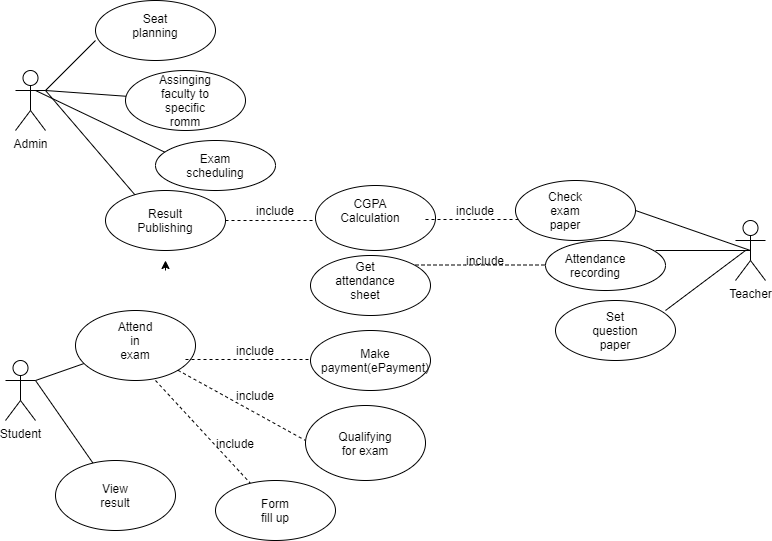

The diagram above was exported from draw.io. Its source (the exported page's mxGraphModel, read from the mxfile embedded in the PNG):
<mxGraphModel dx="868" dy="450" grid="1" gridSize="10" guides="1" tooltips="1" connect="1" arrows="1" fold="1" page="1" pageScale="1" pageWidth="850" pageHeight="1100" math="0" shadow="0">
  <root>
    <mxCell id="0" />
    <mxCell id="1" parent="0" />
    <object label="Admin&lt;br&gt;" id="Krb4UCc4BGOxEcA_AYzm-1">
      <mxCell style="shape=umlActor;verticalLabelPosition=bottom;verticalAlign=top;html=1;outlineConnect=0;" vertex="1" parent="1">
        <mxGeometry x="50" y="70" width="30" height="60" as="geometry" />
      </mxCell>
    </object>
    <mxCell id="Krb4UCc4BGOxEcA_AYzm-3" value="" style="endArrow=none;html=1;" edge="1" parent="1">
      <mxGeometry width="50" height="50" relative="1" as="geometry">
        <mxPoint x="80" y="90" as="sourcePoint" />
        <mxPoint x="130" y="40" as="targetPoint" />
      </mxGeometry>
    </mxCell>
    <object label="" id="Krb4UCc4BGOxEcA_AYzm-4">
      <mxCell style="ellipse;whiteSpace=wrap;html=1;strokeColor=#000000;" vertex="1" parent="1">
        <mxGeometry x="130" width="120" height="60" as="geometry" />
      </mxCell>
    </object>
    <mxCell id="Krb4UCc4BGOxEcA_AYzm-7" value="" style="endArrow=none;html=1;" edge="1" parent="1" target="Krb4UCc4BGOxEcA_AYzm-8">
      <mxGeometry width="50" height="50" relative="1" as="geometry">
        <mxPoint x="80" y="90" as="sourcePoint" />
        <mxPoint x="160" y="90" as="targetPoint" />
      </mxGeometry>
    </mxCell>
    <mxCell id="Krb4UCc4BGOxEcA_AYzm-8" value="" style="ellipse;whiteSpace=wrap;html=1;" vertex="1" parent="1">
      <mxGeometry x="160" y="70" width="120" height="60" as="geometry" />
    </mxCell>
    <mxCell id="Krb4UCc4BGOxEcA_AYzm-9" value="" style="endArrow=none;html=1;" edge="1" parent="1">
      <mxGeometry width="50" height="50" relative="1" as="geometry">
        <mxPoint x="80" y="90" as="sourcePoint" />
        <mxPoint x="170.23166369858995" y="195.27027431502165" as="targetPoint" />
      </mxGeometry>
    </mxCell>
    <mxCell id="Krb4UCc4BGOxEcA_AYzm-13" value="" style="endArrow=none;html=1;entryX=0.083;entryY=0.24;entryDx=0;entryDy=0;entryPerimeter=0;" edge="1" parent="1" target="Krb4UCc4BGOxEcA_AYzm-14">
      <mxGeometry width="50" height="50" relative="1" as="geometry">
        <mxPoint x="70" y="90" as="sourcePoint" />
        <mxPoint x="190" y="150" as="targetPoint" />
      </mxGeometry>
    </mxCell>
    <mxCell id="Krb4UCc4BGOxEcA_AYzm-14" value="" style="ellipse;whiteSpace=wrap;html=1;" vertex="1" parent="1">
      <mxGeometry x="190" y="140" width="120" height="50" as="geometry" />
    </mxCell>
    <mxCell id="Krb4UCc4BGOxEcA_AYzm-16" value="Seat planning&lt;br&gt;" style="text;html=1;strokeColor=none;fillColor=none;align=center;verticalAlign=middle;whiteSpace=wrap;rounded=0;" vertex="1" parent="1">
      <mxGeometry x="160" y="10" width="60" height="30" as="geometry" />
    </mxCell>
    <mxCell id="Krb4UCc4BGOxEcA_AYzm-21" value="Assinging faculty to specific romm&lt;br&gt;" style="text;html=1;strokeColor=none;fillColor=none;align=center;verticalAlign=middle;whiteSpace=wrap;rounded=0;" vertex="1" parent="1">
      <mxGeometry x="200" y="90" width="40" height="20" as="geometry" />
    </mxCell>
    <mxCell id="Krb4UCc4BGOxEcA_AYzm-22" value="Exam scheduling" style="text;html=1;strokeColor=none;fillColor=none;align=center;verticalAlign=middle;whiteSpace=wrap;rounded=0;" vertex="1" parent="1">
      <mxGeometry x="230" y="155" width="40" height="20" as="geometry" />
    </mxCell>
    <mxCell id="Krb4UCc4BGOxEcA_AYzm-24" value="Result Publishing" style="text;html=1;strokeColor=none;fillColor=none;align=center;verticalAlign=middle;whiteSpace=wrap;rounded=0;" vertex="1" parent="1">
      <mxGeometry x="180" y="220" width="40" height="20" as="geometry" />
    </mxCell>
    <mxCell id="Krb4UCc4BGOxEcA_AYzm-25" style="edgeStyle=orthogonalEdgeStyle;rounded=0;orthogonalLoop=1;jettySize=auto;html=1;exitX=0.5;exitY=1;exitDx=0;exitDy=0;" edge="1" parent="1">
      <mxGeometry relative="1" as="geometry">
        <mxPoint x="200" y="270" as="sourcePoint" />
        <mxPoint x="200" y="260" as="targetPoint" />
      </mxGeometry>
    </mxCell>
    <mxCell id="Krb4UCc4BGOxEcA_AYzm-26" value="" style="ellipse;whiteSpace=wrap;html=1;strokeColor=#000000;" vertex="1" parent="1">
      <mxGeometry x="140" y="190" width="120" height="60" as="geometry" />
    </mxCell>
    <mxCell id="Krb4UCc4BGOxEcA_AYzm-28" value="Result Publishing" style="text;html=1;strokeColor=none;fillColor=none;align=center;verticalAlign=middle;whiteSpace=wrap;rounded=0;" vertex="1" parent="1">
      <mxGeometry x="180" y="210" width="40" height="20" as="geometry" />
    </mxCell>
    <mxCell id="Krb4UCc4BGOxEcA_AYzm-40" value="" style="endArrow=none;dashed=1;html=1;exitX=1;exitY=0.5;exitDx=0;exitDy=0;" edge="1" parent="1" source="Krb4UCc4BGOxEcA_AYzm-26">
      <mxGeometry width="50" height="50" relative="1" as="geometry">
        <mxPoint x="280" y="220" as="sourcePoint" />
        <mxPoint x="390" y="220" as="targetPoint" />
      </mxGeometry>
    </mxCell>
    <mxCell id="Krb4UCc4BGOxEcA_AYzm-41" value="include&lt;br&gt;" style="text;html=1;strokeColor=none;fillColor=none;align=center;verticalAlign=middle;whiteSpace=wrap;rounded=0;" vertex="1" parent="1">
      <mxGeometry x="290" y="200" width="40" height="20" as="geometry" />
    </mxCell>
    <mxCell id="Krb4UCc4BGOxEcA_AYzm-42" value="" style="ellipse;whiteSpace=wrap;html=1;strokeColor=#000000;" vertex="1" parent="1">
      <mxGeometry x="350" y="185" width="120" height="65" as="geometry" />
    </mxCell>
    <mxCell id="Krb4UCc4BGOxEcA_AYzm-43" value="CGPA Calculation" style="text;html=1;strokeColor=none;fillColor=none;align=center;verticalAlign=middle;whiteSpace=wrap;rounded=0;" vertex="1" parent="1">
      <mxGeometry x="385" y="200" width="40" height="20" as="geometry" />
    </mxCell>
    <mxCell id="Krb4UCc4BGOxEcA_AYzm-45" value="" style="endArrow=none;dashed=1;html=1;exitX=1;exitY=0.5;exitDx=0;exitDy=0;" edge="1" parent="1">
      <mxGeometry width="50" height="50" relative="1" as="geometry">
        <mxPoint x="460" y="219" as="sourcePoint" />
        <mxPoint x="590" y="219" as="targetPoint" />
      </mxGeometry>
    </mxCell>
    <mxCell id="Krb4UCc4BGOxEcA_AYzm-46" value="include&lt;br&gt;" style="text;html=1;strokeColor=none;fillColor=none;align=center;verticalAlign=middle;whiteSpace=wrap;rounded=0;" vertex="1" parent="1">
      <mxGeometry x="490" y="200" width="40" height="20" as="geometry" />
    </mxCell>
    <mxCell id="Krb4UCc4BGOxEcA_AYzm-47" value="" style="ellipse;whiteSpace=wrap;html=1;strokeColor=#000000;" vertex="1" parent="1">
      <mxGeometry x="550" y="180" width="120" height="60" as="geometry" />
    </mxCell>
    <mxCell id="Krb4UCc4BGOxEcA_AYzm-48" value="Check exam paper" style="text;html=1;strokeColor=none;fillColor=none;align=center;verticalAlign=middle;whiteSpace=wrap;rounded=0;" vertex="1" parent="1">
      <mxGeometry x="580" y="200" width="40" height="20" as="geometry" />
    </mxCell>
    <mxCell id="Krb4UCc4BGOxEcA_AYzm-49" value="Teacher&lt;br&gt;" style="shape=umlActor;verticalLabelPosition=bottom;verticalAlign=top;html=1;outlineConnect=0;strokeColor=#000000;" vertex="1" parent="1">
      <mxGeometry x="770" y="220" width="30" height="60" as="geometry" />
    </mxCell>
    <mxCell id="Krb4UCc4BGOxEcA_AYzm-51" value="" style="endArrow=none;html=1;entryX=0.5;entryY=0.5;entryDx=0;entryDy=0;entryPerimeter=0;exitX=1;exitY=0.5;exitDx=0;exitDy=0;" edge="1" parent="1" source="Krb4UCc4BGOxEcA_AYzm-47" target="Krb4UCc4BGOxEcA_AYzm-49">
      <mxGeometry width="50" height="50" relative="1" as="geometry">
        <mxPoint x="650" y="200" as="sourcePoint" />
        <mxPoint x="760" y="270" as="targetPoint" />
      </mxGeometry>
    </mxCell>
    <mxCell id="Krb4UCc4BGOxEcA_AYzm-52" value="" style="endArrow=none;html=1;entryX=0.5;entryY=0.5;entryDx=0;entryDy=0;entryPerimeter=0;" edge="1" parent="1" target="Krb4UCc4BGOxEcA_AYzm-49">
      <mxGeometry width="50" height="50" relative="1" as="geometry">
        <mxPoint x="690" y="250" as="sourcePoint" />
        <mxPoint x="695.4023512251699" y="253.2414107351019" as="targetPoint" />
      </mxGeometry>
    </mxCell>
    <mxCell id="Krb4UCc4BGOxEcA_AYzm-54" value="" style="ellipse;whiteSpace=wrap;html=1;strokeColor=#000000;" vertex="1" parent="1">
      <mxGeometry x="580" y="240" width="120" height="50" as="geometry" />
    </mxCell>
    <mxCell id="Krb4UCc4BGOxEcA_AYzm-56" value="Attendance recording&lt;br&gt;" style="text;html=1;strokeColor=none;fillColor=none;align=center;verticalAlign=middle;whiteSpace=wrap;rounded=0;" vertex="1" parent="1">
      <mxGeometry x="610" y="255" width="40" height="20" as="geometry" />
    </mxCell>
    <mxCell id="Krb4UCc4BGOxEcA_AYzm-57" value="" style="endArrow=none;html=1;" edge="1" parent="1">
      <mxGeometry width="50" height="50" relative="1" as="geometry">
        <mxPoint x="700" y="310" as="sourcePoint" />
        <mxPoint x="780.1381696702049" y="249.89637274734628" as="targetPoint" />
      </mxGeometry>
    </mxCell>
    <mxCell id="Krb4UCc4BGOxEcA_AYzm-59" value="" style="ellipse;whiteSpace=wrap;html=1;strokeColor=#000000;" vertex="1" parent="1">
      <mxGeometry x="590" y="300" width="120" height="60" as="geometry" />
    </mxCell>
    <mxCell id="Krb4UCc4BGOxEcA_AYzm-60" value="Set question paper" style="text;html=1;strokeColor=none;fillColor=none;align=center;verticalAlign=middle;whiteSpace=wrap;rounded=0;" vertex="1" parent="1">
      <mxGeometry x="630" y="320" width="40" height="20" as="geometry" />
    </mxCell>
    <mxCell id="Krb4UCc4BGOxEcA_AYzm-66" value="" style="endArrow=none;dashed=1;html=1;exitX=1;exitY=0.5;exitDx=0;exitDy=0;" edge="1" parent="1">
      <mxGeometry width="50" height="50" relative="1" as="geometry">
        <mxPoint x="450" y="264.5" as="sourcePoint" />
        <mxPoint x="580" y="264.5" as="targetPoint" />
        <Array as="points">
          <mxPoint x="510" y="264.5" />
        </Array>
      </mxGeometry>
    </mxCell>
    <mxCell id="Krb4UCc4BGOxEcA_AYzm-67" value="include&lt;br&gt;" style="text;html=1;strokeColor=none;fillColor=none;align=center;verticalAlign=middle;whiteSpace=wrap;rounded=0;" vertex="1" parent="1">
      <mxGeometry x="500" y="250" width="40" height="20" as="geometry" />
    </mxCell>
    <mxCell id="Krb4UCc4BGOxEcA_AYzm-68" value="" style="ellipse;whiteSpace=wrap;html=1;strokeColor=#000000;" vertex="1" parent="1">
      <mxGeometry x="345" y="255" width="120" height="60" as="geometry" />
    </mxCell>
    <mxCell id="Krb4UCc4BGOxEcA_AYzm-69" value="Get attendance sheet&lt;br&gt;" style="text;html=1;strokeColor=none;fillColor=none;align=center;verticalAlign=middle;whiteSpace=wrap;rounded=0;" vertex="1" parent="1">
      <mxGeometry x="380" y="270" width="40" height="20" as="geometry" />
    </mxCell>
    <mxCell id="Krb4UCc4BGOxEcA_AYzm-70" value="Student&lt;br&gt;" style="shape=umlActor;verticalLabelPosition=bottom;verticalAlign=top;html=1;outlineConnect=0;strokeColor=#000000;" vertex="1" parent="1">
      <mxGeometry x="40" y="360" width="30" height="60" as="geometry" />
    </mxCell>
    <mxCell id="Krb4UCc4BGOxEcA_AYzm-71" value="" style="endArrow=none;html=1;exitX=1;exitY=0.3333333333333333;exitDx=0;exitDy=0;exitPerimeter=0;" edge="1" parent="1" source="Krb4UCc4BGOxEcA_AYzm-70" target="Krb4UCc4BGOxEcA_AYzm-72">
      <mxGeometry width="50" height="50" relative="1" as="geometry">
        <mxPoint x="80" y="400" as="sourcePoint" />
        <mxPoint x="130" y="350" as="targetPoint" />
      </mxGeometry>
    </mxCell>
    <mxCell id="Krb4UCc4BGOxEcA_AYzm-72" value="" style="ellipse;whiteSpace=wrap;html=1;strokeColor=#000000;" vertex="1" parent="1">
      <mxGeometry x="110" y="310" width="120" height="70" as="geometry" />
    </mxCell>
    <mxCell id="Krb4UCc4BGOxEcA_AYzm-73" value="Attend in exam" style="text;html=1;strokeColor=none;fillColor=none;align=center;verticalAlign=middle;whiteSpace=wrap;rounded=0;" vertex="1" parent="1">
      <mxGeometry x="150" y="330" width="40" height="20" as="geometry" />
    </mxCell>
    <mxCell id="Krb4UCc4BGOxEcA_AYzm-74" value="" style="endArrow=none;html=1;" edge="1" parent="1" target="Krb4UCc4BGOxEcA_AYzm-75">
      <mxGeometry width="50" height="50" relative="1" as="geometry">
        <mxPoint x="70" y="380" as="sourcePoint" />
        <mxPoint x="150" y="450" as="targetPoint" />
      </mxGeometry>
    </mxCell>
    <mxCell id="Krb4UCc4BGOxEcA_AYzm-75" value="" style="ellipse;whiteSpace=wrap;html=1;strokeColor=#000000;" vertex="1" parent="1">
      <mxGeometry x="90" y="460" width="120" height="70" as="geometry" />
    </mxCell>
    <mxCell id="Krb4UCc4BGOxEcA_AYzm-76" value="View result" style="text;html=1;strokeColor=none;fillColor=none;align=center;verticalAlign=middle;whiteSpace=wrap;rounded=0;" vertex="1" parent="1">
      <mxGeometry x="130" y="485" width="40" height="20" as="geometry" />
    </mxCell>
    <mxCell id="Krb4UCc4BGOxEcA_AYzm-77" value="" style="endArrow=none;dashed=1;html=1;exitX=1;exitY=0.5;exitDx=0;exitDy=0;" edge="1" parent="1">
      <mxGeometry width="50" height="50" relative="1" as="geometry">
        <mxPoint x="220" y="359" as="sourcePoint" />
        <mxPoint x="350" y="359" as="targetPoint" />
      </mxGeometry>
    </mxCell>
    <mxCell id="Krb4UCc4BGOxEcA_AYzm-78" value="" style="endArrow=none;dashed=1;html=1;exitX=1;exitY=1;exitDx=0;exitDy=0;" edge="1" parent="1" source="Krb4UCc4BGOxEcA_AYzm-72">
      <mxGeometry width="50" height="50" relative="1" as="geometry">
        <mxPoint x="220" y="410" as="sourcePoint" />
        <mxPoint x="340" y="440" as="targetPoint" />
      </mxGeometry>
    </mxCell>
    <mxCell id="Krb4UCc4BGOxEcA_AYzm-79" value="" style="endArrow=none;dashed=1;html=1;exitX=1;exitY=1;exitDx=0;exitDy=0;" edge="1" parent="1" target="Krb4UCc4BGOxEcA_AYzm-80">
      <mxGeometry width="50" height="50" relative="1" as="geometry">
        <mxPoint x="189.99640687119296" y="379.99873734152925" as="sourcePoint" />
        <mxPoint x="310" y="500" as="targetPoint" />
      </mxGeometry>
    </mxCell>
    <mxCell id="Krb4UCc4BGOxEcA_AYzm-80" value="" style="ellipse;whiteSpace=wrap;html=1;strokeColor=#000000;" vertex="1" parent="1">
      <mxGeometry x="250" y="480" width="120" height="60" as="geometry" />
    </mxCell>
    <mxCell id="Krb4UCc4BGOxEcA_AYzm-81" value="" style="ellipse;whiteSpace=wrap;html=1;strokeColor=#000000;" vertex="1" parent="1">
      <mxGeometry x="345" y="330" width="120" height="60" as="geometry" />
    </mxCell>
    <mxCell id="Krb4UCc4BGOxEcA_AYzm-82" value="" style="ellipse;whiteSpace=wrap;html=1;strokeColor=#000000;" vertex="1" parent="1">
      <mxGeometry x="340" y="405" width="120" height="75" as="geometry" />
    </mxCell>
    <mxCell id="Krb4UCc4BGOxEcA_AYzm-83" value="Make payment(ePayment)" style="text;html=1;strokeColor=none;fillColor=none;align=center;verticalAlign=middle;whiteSpace=wrap;rounded=0;" vertex="1" parent="1">
      <mxGeometry x="390" y="350" width="40" height="20" as="geometry" />
    </mxCell>
    <mxCell id="Krb4UCc4BGOxEcA_AYzm-84" value="Qualifying for exam" style="text;html=1;strokeColor=none;fillColor=none;align=center;verticalAlign=middle;whiteSpace=wrap;rounded=0;" vertex="1" parent="1">
      <mxGeometry x="380" y="432.5" width="40" height="20" as="geometry" />
    </mxCell>
    <mxCell id="Krb4UCc4BGOxEcA_AYzm-85" value="Form fill up&lt;br&gt;" style="text;html=1;strokeColor=none;fillColor=none;align=center;verticalAlign=middle;whiteSpace=wrap;rounded=0;" vertex="1" parent="1">
      <mxGeometry x="290" y="500" width="40" height="20" as="geometry" />
    </mxCell>
    <mxCell id="Krb4UCc4BGOxEcA_AYzm-86" value="include&lt;br&gt;" style="text;html=1;strokeColor=none;fillColor=none;align=center;verticalAlign=middle;whiteSpace=wrap;rounded=0;" vertex="1" parent="1">
      <mxGeometry x="270" y="340" width="40" height="20" as="geometry" />
    </mxCell>
    <mxCell id="Krb4UCc4BGOxEcA_AYzm-87" value="include&lt;br&gt;" style="text;html=1;strokeColor=none;fillColor=none;align=center;verticalAlign=middle;whiteSpace=wrap;rounded=0;" vertex="1" parent="1">
      <mxGeometry x="270" y="385" width="40" height="20" as="geometry" />
    </mxCell>
    <mxCell id="Krb4UCc4BGOxEcA_AYzm-88" value="include&lt;br&gt;" style="text;html=1;strokeColor=none;fillColor=none;align=center;verticalAlign=middle;whiteSpace=wrap;rounded=0;" vertex="1" parent="1">
      <mxGeometry x="250" y="432.5" width="40" height="20" as="geometry" />
    </mxCell>
  </root>
</mxGraphModel>